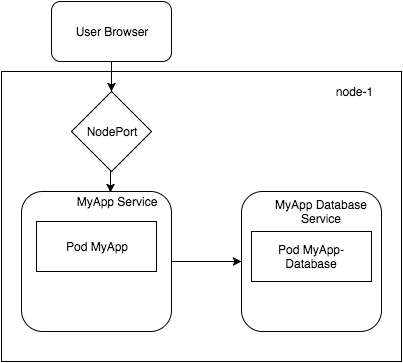

The diagram above was exported from draw.io. Its source (the exported page's mxGraphModel, read from the mxfile embedded in the PNG):
<mxGraphModel dx="747" dy="475" grid="1" gridSize="10" guides="1" tooltips="1" connect="1" arrows="1" fold="1" page="1" pageScale="1" pageWidth="850" pageHeight="1100" background="#ffffff" math="0" shadow="0">
  <root>
    <mxCell id="0" />
    <mxCell id="1" parent="0" />
    <mxCell id="2" value="" style="whiteSpace=wrap;html=1;" vertex="1" parent="1">
      <mxGeometry x="90" y="130" width="400" height="290" as="geometry" />
    </mxCell>
    <mxCell id="3" value="node-1" style="text;html=1;strokeColor=none;fillColor=none;align=center;verticalAlign=middle;whiteSpace=wrap;" vertex="1" parent="1">
      <mxGeometry x="415" y="140" width="55" height="20" as="geometry" />
    </mxCell>
    <mxCell id="4" value="" style="rounded=1;whiteSpace=wrap;html=1;" vertex="1" parent="1">
      <mxGeometry x="110" y="250" width="150" height="140" as="geometry" />
    </mxCell>
    <mxCell id="8" style="edgeStyle=orthogonalEdgeStyle;rounded=0;html=1;exitX=0.5;exitY=1;entryX=0.433;entryY=0.05;entryPerimeter=0;jettySize=auto;orthogonalLoop=1;" edge="1" parent="1" source="5" target="6">
      <mxGeometry relative="1" as="geometry" />
    </mxCell>
    <mxCell id="5" value="NodePort" style="rhombus;whiteSpace=wrap;html=1;" vertex="1" parent="1">
      <mxGeometry x="160" y="150" width="80" height="80" as="geometry" />
    </mxCell>
    <mxCell id="6" value="MyApp Service" style="text;html=1;strokeColor=none;fillColor=none;align=center;verticalAlign=middle;whiteSpace=wrap;" vertex="1" parent="1">
      <mxGeometry x="160" y="250" width="90" height="20" as="geometry" />
    </mxCell>
    <mxCell id="7" value="Pod MyApp" style="whiteSpace=wrap;html=1;" vertex="1" parent="1">
      <mxGeometry x="125" y="280" width="120" height="50" as="geometry" />
    </mxCell>
    <mxCell id="10" value="User Browser" style="rounded=1;whiteSpace=wrap;html=1;" vertex="1" parent="1">
      <mxGeometry x="140" y="60" width="120" height="60" as="geometry" />
    </mxCell>
    <mxCell id="11" value="" style="endArrow=classic;html=1;exitX=0.5;exitY=1;entryX=0.5;entryY=0;" edge="1" parent="1" source="10" target="5">
      <mxGeometry width="50" height="50" relative="1" as="geometry">
        <mxPoint x="90" y="520" as="sourcePoint" />
        <mxPoint x="140" y="470" as="targetPoint" />
      </mxGeometry>
    </mxCell>
    <mxCell id="12" value="" style="rounded=1;whiteSpace=wrap;html=1;" vertex="1" parent="1">
      <mxGeometry x="330" y="250" width="140" height="140" as="geometry" />
    </mxCell>
    <mxCell id="13" value="MyApp Database Service" style="text;html=1;strokeColor=none;fillColor=none;align=center;verticalAlign=middle;whiteSpace=wrap;" vertex="1" parent="1">
      <mxGeometry x="360" y="260" width="100" height="20" as="geometry" />
    </mxCell>
    <mxCell id="14" value="Pod MyApp-Database" style="whiteSpace=wrap;html=1;" vertex="1" parent="1">
      <mxGeometry x="340" y="290" width="120" height="50" as="geometry" />
    </mxCell>
    <mxCell id="15" value="" style="endArrow=classic;html=1;entryX=0;entryY=0.5;exitX=1;exitY=0.5;" edge="1" parent="1" source="4" target="12">
      <mxGeometry width="50" height="50" relative="1" as="geometry">
        <mxPoint x="90" y="520" as="sourcePoint" />
        <mxPoint x="140" y="470" as="targetPoint" />
      </mxGeometry>
    </mxCell>
  </root>
</mxGraphModel>